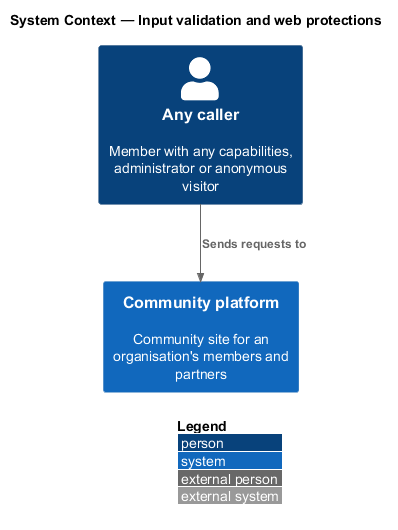

The diagram above was rendered by PlantUML. Its source (embedded in the PNG):
@startuml
!include <C4/C4_Context>
LAYOUT_WITH_LEGEND()
title System Context — Input validation and web protections
Person(user, "Any caller", "Member with any capabilities, administrator or anonymous visitor")
System(ftc, "Community platform", "Community site for an organisation's members and partners")
Rel(user, ftc, "Sends requests to")
@enduml